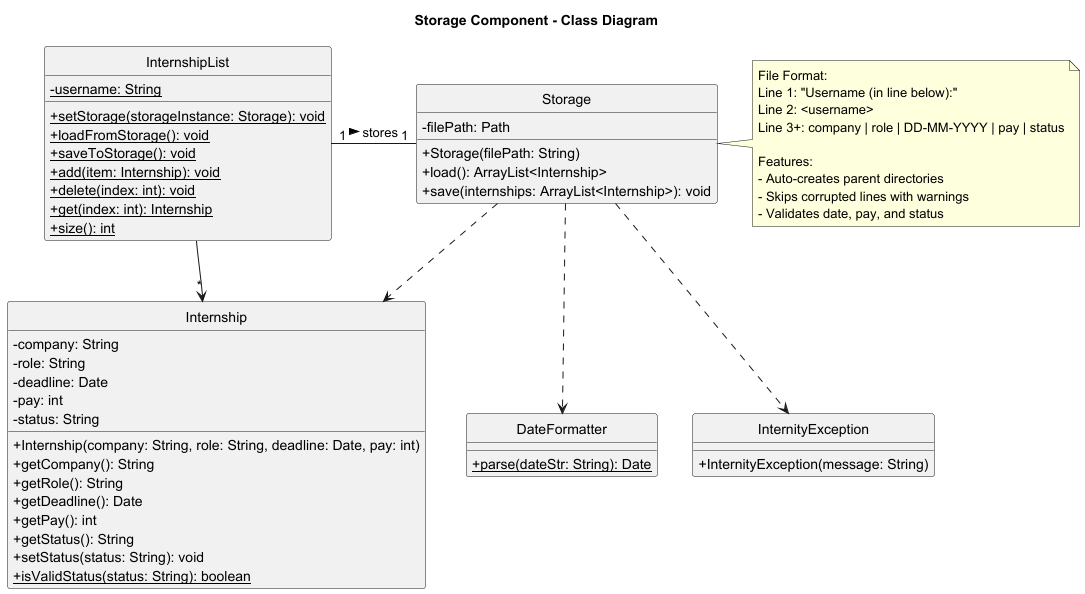

The diagram above was rendered by PlantUML. Its source (embedded in the PNG):
@startuml
title Storage Component - Class Diagram
hide circle
skinparam classAttributeIconSize 0
class Storage {
    - filePath: Path
    __
    + Storage(filePath: String)
    + load(): ArrayList<Internship>
    + save(internships: ArrayList<Internship>): void
}

class InternshipList {
    - {static} username: String
    __
    + {static} setStorage(storageInstance: Storage): void
    + {static} loadFromStorage(): void
    + {static} saveToStorage(): void
    + {static} add(item: Internship): void
    + {static} delete(index: int): void
    + {static} get(index: int): Internship
    + {static} size(): int
}

class Internship {
    - company: String
    - role: String
    - deadline: Date
    - pay: int
    - status: String
    __
    + Internship(company: String, role: String, deadline: Date, pay: int)
    + getCompany(): String
    + getRole(): String
    + getDeadline(): Date
    + getPay(): int
    + getStatus(): String
    + setStatus(status: String): void
    + {static} isValidStatus(status: String): boolean
}

class DateFormatter {
    + {static} parse(dateStr: String): Date
}

class InternityException {
    + InternityException(message: String)
}

note right of Storage
  File Format:
  Line 1: "Username (in line below):"
  Line 2: <username>
  Line 3+: company | role | DD-MM-YYYY | pay | status

  Features:
  - Auto-creates parent directories
  - Skips corrupted lines with warnings
  - Validates date, pay, and status
end note

Storage ..> Internship
Storage ..> DateFormatter
Storage ..> InternityException
InternshipList "1" - "1" Storage : stores >
InternshipList --> "*" Internship

@enduml